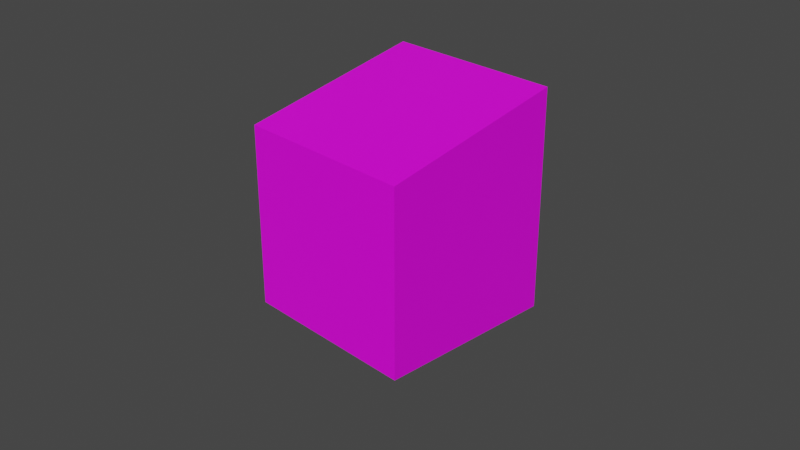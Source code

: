 # Source: world.blend  (saved by Blender 3.0.42; exported with 4.5.12 LTS)
import bpy
from mathutils import Matrix  # noqa: F401  (used for matrix-valued properties, if any)

bpy.ops.wm.read_factory_settings(use_empty=True)
scene = bpy.context.scene
scene.name = 'Scene'

# ---- collections
col_collection = bpy.data.collections.new('Collection'); scene.collection.children.link(col_collection)

# ---- images (referenced by path relative to the original .blend; pixels are not part of the script)
import os
ASSET_DIR = os.environ.get("B2B_ASSET_DIR", "")  # directory of the original .blend (textures are referenced by path, not embedded)
HERE = os.path.dirname(os.path.abspath(__file__))  # packed textures are extracted next to this script under _unpacked/

def load_image(name, relpath, width, height, colorspace="sRGB"):
    """Load a texture the original file referenced (path relative to the .blend, or extracted next to this script)."""
    p = next((c for c in (os.path.join(HERE, relpath), os.path.join(ASSET_DIR, relpath)) if relpath and os.path.exists(c)), "")
    if p:
        img = bpy.data.images.load(p, check_existing=True)
        img.name = name
    else:  # same state as the original file: an image datablock whose file is absent (Cycles renders it pink)
        img = bpy.data.images.new(name, width, height)
        img.source = "FILE"
        img.filepath = "//" + (relpath or name)
    img.colorspace_settings.name = colorspace
    return img
img_prototype_grid_gray_png = load_image('prototype-grid-gray.png', 'prototype-grid-gray.png', 1024, 1024, 'sRGB')

# ---- materials (node trees are filled in below, after node groups)
mat_prototype = bpy.data.materials.new('prototype')
mat_prototype.alpha_threshold = 0.0
mat_prototype.use_transparent_shadow = False
mat_prototype.line_color = (0.0, 0.0, 0.0, 1.0)

# ---- material node trees
mat_prototype.use_nodes = True; mat_prototype.node_tree.nodes.clear()
_N = mat_prototype.node_tree.nodes; _L = mat_prototype.node_tree.links
n0 = _N.new('ShaderNodeOutputMaterial'); n0.name = 'Material Output'; n0.location = (300, 300)
n1 = _N.new('ShaderNodeBsdfPrincipled'); n1.name = 'Principled BSDF'; n1.location = (27, 280)
n1.distribution = 'GGX'
n1.subsurface_method = 'RANDOM_WALK_SKIN'
n1.inputs[2].default_value = 0.4
n1.inputs[3].default_value = 1.45
n1.inputs[27].default_value = (0.0, 0.0, 0.0, 1.0)
n1.inputs[28].default_value = 1.0
n2 = _N.new('ShaderNodeNewGeometry'); n2.name = 'Geometry'; n2.location = (-657, 116)
n3 = _N.new('ShaderNodeTexChecker'); n3.name = 'Checker Texture'; n3.location = (-222, 84)
n4 = _N.new('ShaderNodeVectorMath'); n4.name = 'Vector Math'; n4.location = (-407, 103)
n4.operation = 'FACEFORWARD'
n5 = _N.new('ShaderNodeTexImage'); n5.name = 'Image Texture'; n5.location = (-985, 121)
n5.image = img_prototype_grid_gray_png
n5.interpolation = 'Closest'
_L.new(n1.outputs[0], n0.inputs[0])
_L.new(n4.outputs[0], n3.inputs[0])
_L.new(n2.outputs[0], n4.inputs[0])
_L.new(n2.outputs[1], n4.inputs[1])
_L.new(n5.outputs[0], n1.inputs[0])
n0.is_active_output = True

# ---- world
world_world = bpy.data.worlds.new('World'); scene.world = world_world
world_world.use_nodes = True; world_world.node_tree.nodes.clear()
_N = world_world.node_tree.nodes; _L = world_world.node_tree.links
n0 = _N.new('ShaderNodeOutputWorld'); n0.name = 'World Output'; n0.location = (300, 300)
n1 = _N.new('ShaderNodeBackground'); n1.name = 'Background'; n1.location = (10, 300)
n1.inputs[0].default_value = (0.05088, 0.05088, 0.05088, 1.0)
_L.new(n1.outputs[0], n0.inputs[0])
n0.is_active_output = True
world_world.color = (0.05088, 0.05088, 0.05088)
world_world.use_sun_shadow = False
world_world.sun_shadow_jitter_overblur = 0.0

# ---- cameras
cam_camera = bpy.data.cameras.new('Camera')
cam_camera.clip_end = 100.0
cam_camera.ortho_scale = 7.314

# ---- meshes
me_cube = bpy.data.meshes.new('Cube')
me_cube.from_pydata([(1.0, 1.0, 1.42), (1.0, 1.0, -1.0), (1.0, -1.0, 1.0), (1.0, -1.0, -1.0), (-1.0, 1.0, 1.42), (-1.0, 1.0, -1.0), (-1.0, -1.0, 1.0), (-1.0, -1.0, -1.0)], [], [(0, 4, 6, 2), (3, 2, 6, 7), (7, 6, 4, 5), (5, 1, 3, 7), (1, 0, 2, 3), (5, 4, 0, 1)])
_uv = me_cube.uv_layers.new(name='UVMap')
_uv.uv.foreach_set('vector', [0.9133, 0.9133, 0.08674, 0.9133, 0.08674, 0.08674, 0.9133, 0.08674, 0.9133, 0.04337, 0.9133, 0.8699, 0.08674, 0.8699, 0.08674, 0.04337, 0.08674, 0.04337, 0.08674, 0.8699, 0.9133, 1.043, 0.9133, 0.04337, 0.08674, 0.9133, 0.9133, 0.9133, 0.9133, 0.08674, 0.08674, 0.08674, 0.9133, 0.04337, 0.9133, 1.043, 0.08674, 0.8699, 0.08674, 0.04337, 0.08674, 0.04337, 0.08674, 1.043, 0.9133, 1.043, 0.9133, 0.04337])
me_cube.materials.append(mat_prototype)
me_cube.use_remesh_preserve_volume = False
me_cube.use_remesh_preserve_attributes = False
me_cube.use_mirror_vertex_groups = False
me_cube.update()

# ---- objects
ob_cube = bpy.data.objects.new('Cube', me_cube)
ob_camera = bpy.data.objects.new('Camera', cam_camera)
ob_uv_anchor = bpy.data.objects.new('uv-anchor', None)
ob_uv_anchor2 = bpy.data.objects.new('uv-anchor2', None)

# ---- transforms, parenting, visibility, modifiers, constraints
ob_cube.location = (0.0, 0.0, 0.0)
ob_cube.lock_rotations_4d = False
ob_cube.empty_display_type = 'ARROWS'
ob_cube.lineart.crease_threshold = 0.0
ob_camera.location = (7.359, -6.926, 4.958)
ob_camera.rotation_euler = (1.109, 0.0, 0.8149)
ob_camera.lock_rotations_4d = False
ob_camera.empty_display_type = 'ARROWS'
ob_camera.color = (0.0, 0.0, 0.0, 0.0)
ob_camera.display_type = 'WIRE'
ob_camera.lineart.crease_threshold = 0.0
ob_uv_anchor.location = (0.0, 0.0, 12.46)
ob_uv_anchor.empty_display_type = 'CIRCLE'
ob_uv_anchor2.location = (20.0, 0.0, 0.0)
ob_uv_anchor2.empty_display_type = 'CIRCLE'

# ---- collection membership
col_collection.objects.link(ob_cube)
col_collection.objects.link(ob_camera)
col_collection.objects.link(ob_uv_anchor)
col_collection.objects.link(ob_uv_anchor2)

# ---- scene / render settings (as saved in the file)
scene.camera = ob_camera
scene.frame_start = 1; scene.frame_end = 250; scene.frame_set(1)
scene.render.engine = 'BLENDER_EEVEE_NEXT'
scene.cycles.sampling_pattern = 'TABULATED_SOBOL'
scene.cycles.use_light_tree = False
scene.view_settings.view_transform = 'Filmic'
bpy.context.view_layer.update()

# ---- added for rendering (the .blend has no usable light): sun
light_auto_sun = bpy.data.lights.new('AutoSun', 'SUN')
light_auto_sun.energy = 3.0
light_auto_sun.angle = 0.0523599
ob_auto_sun = bpy.data.objects.new('AutoSun', light_auto_sun)
scene.collection.objects.link(ob_auto_sun)
ob_auto_sun.rotation_euler = (0.872665, 0.174533, 0.523599)
bpy.context.view_layer.update()
